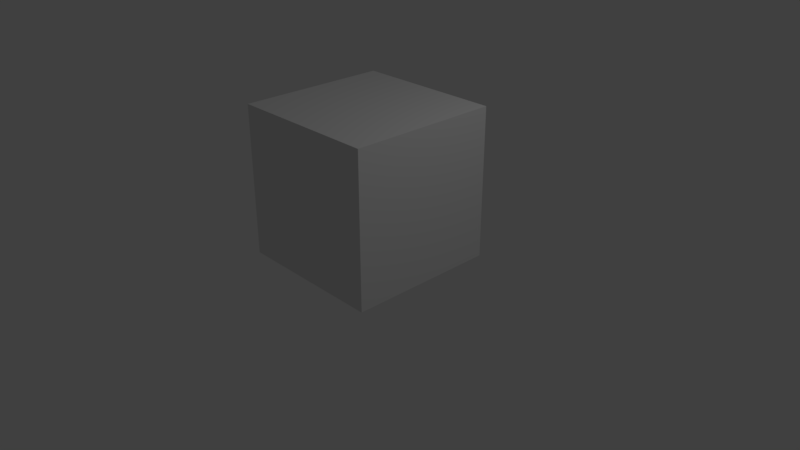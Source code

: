 # Source: box1.blend  (saved by Blender 2.79.0; exported with 4.5.12 LTS)
import bpy
from mathutils import Matrix  # noqa: F401  (used for matrix-valued properties, if any)

bpy.ops.wm.read_factory_settings(use_empty=True)
scene = bpy.context.scene
scene.name = 'Scene'

# ---- collections
col_collection_1 = bpy.data.collections.new('Collection 1'); scene.collection.children.link(col_collection_1)

# ---- materials (node trees are filled in below, after node groups)
mat_material = bpy.data.materials.new('Material')
mat_material.alpha_threshold = 0.0
mat_material.use_transparent_shadow = False
mat_material.roughness = 0.5
mat_material.line_color = (0.0, 0.0, 0.0, 1.0)
mat_material_003 = bpy.data.materials.new('Material.003')
mat_material_003.alpha_threshold = 0.0
mat_material_003.use_transparent_shadow = False
mat_material_003.roughness = 0.5

# ---- material node trees

# ---- world
world_world = bpy.data.worlds.new('World'); scene.world = world_world
world_world.color = (0.05088, 0.05088, 0.05088)
world_world.use_sun_shadow = False
world_world.sun_shadow_jitter_overblur = 0.0
world_world.cycles.sampling_method = 'MANUAL'

# ---- cameras
cam_camera = bpy.data.cameras.new('Camera')
cam_camera.clip_end = 100.0
cam_camera.lens = 35.0
cam_camera.sensor_width = 32.0
cam_camera.sensor_height = 18.0
cam_camera.ortho_scale = 7.314
cam_camera.dof.focus_distance = 0.0
cam_camera.dof.aperture_fstop = 128.0

# ---- lights
light_lamp = bpy.data.lights.new('Lamp', 'POINT')
light_lamp.transmission_factor = 0.0
light_lamp.cutoff_distance = 30.0
light_lamp.energy = 100.0
light_lamp.shadow_buffer_clip_start = 1.001
light_lamp.shadow_soft_size = 0.1
light_lamp.shadow_maximum_resolution = 0.006
light_lamp.use_absolute_resolution = True

# ---- meshes
me_cube = bpy.data.meshes.new('Cube')
me_cube.from_pydata([(1.0, 1.0, -1.0), (1.0, -1.0, -1.0), (-1.0, -1.0, -1.0), (-1.0, 1.0, -1.0), (1.0, 1.0, 1.0), (1.0, -1.0, 1.0), (-1.0, -1.0, 1.0), (-1.0, 1.0, 1.0)], [], [(0, 1, 2, 3), (4, 7, 6, 5), (0, 4, 5, 1), (1, 5, 6, 2), (2, 6, 7, 3), (4, 0, 3, 7)])
_uv = me_cube.uv_layers.new(name='UVMap')
_uv.uv.foreach_set('vector', [0.0, 0.0, 1.0, 0.0, 1.0, 1.0, 0.0, 1.0, 0.0, 0.0, 1.0, 0.0, 1.0, 1.0, 0.0, 1.0, 0.0, 0.0, 1.0, 0.0, 1.0, 1.0, 0.0, 1.0, 0.0, 0.0, 1.0, 0.0, 1.0, 1.0, 0.0, 1.0, 0.0, 0.0, 1.0, 0.0, 1.0, 1.0, 0.0, 1.0, 0.0, 0.0, 1.0, 0.0, 1.0, 1.0, 0.0, 1.0])
me_cube.materials.append(mat_material)
me_cube.materials.append(mat_material_003)
me_cube.use_remesh_preserve_volume = False
me_cube.use_remesh_preserve_attributes = False
me_cube.use_mirror_vertex_groups = False
me_cube.update()

# ---- objects
ob_cube = bpy.data.objects.new('Cube', me_cube)
ob_lamp = bpy.data.objects.new('Lamp', light_lamp)
ob_camera = bpy.data.objects.new('Camera', cam_camera)

# ---- transforms, parenting, visibility, modifiers, constraints
ob_cube.location = (0.0, 0.0, 1.0)
ob_cube.lock_rotations_4d = False
ob_cube.empty_display_type = 'ARROWS'
ob_cube.lineart.crease_threshold = 0.0
ob_lamp.location = (4.076, 1.005, 5.904)
ob_lamp.rotation_euler = (0.6503, 0.05522, 1.866)
ob_lamp.lock_rotations_4d = False
ob_lamp.empty_display_type = 'ARROWS'
ob_lamp.color = (0.0, 0.0, 0.0, 0.0)
ob_lamp.lineart.crease_threshold = 0.0
ob_camera.location = (7.481, -6.508, 5.344)
ob_camera.rotation_euler = (1.109, 0.0, 0.8149)
ob_camera.lock_rotations_4d = False
ob_camera.empty_display_type = 'ARROWS'
ob_camera.color = (0.0, 0.0, 0.0, 0.0)
ob_camera.display_type = 'WIRE'
ob_camera.lineart.crease_threshold = 0.0

# ---- collection membership
col_collection_1.objects.link(ob_cube)
col_collection_1.objects.link(ob_lamp)
col_collection_1.objects.link(ob_camera)

# ---- scene / render settings (as saved in the file)
scene.camera = ob_camera
scene.frame_start = 1; scene.frame_end = 250; scene.frame_set(1)
scene.render.engine = 'BLENDER_EEVEE_NEXT'
scene.render.resolution_percentage = 50
scene.render.dither_intensity = 0.0
scene.cycles.use_denoising = False
scene.cycles.samples = 128
scene.cycles.sampling_pattern = 'TABULATED_SOBOL'
scene.cycles.use_adaptive_sampling = False
scene.cycles.use_light_tree = False
scene.cycles.blur_glossy = 0.0
scene.cycles.sample_clamp_indirect = 0.0
scene.view_settings.view_transform = 'Standard'
bpy.context.view_layer.update()
